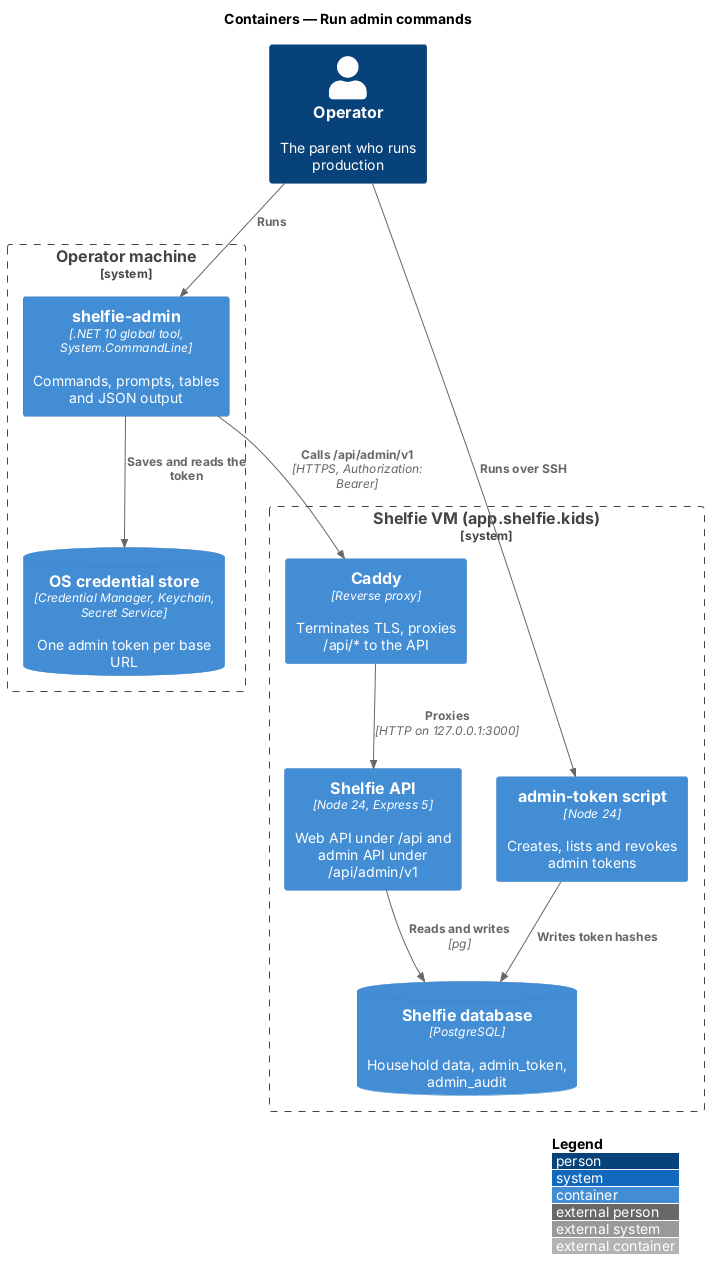

The diagram above was rendered by PlantUML. Its source (embedded in the PNG):
@startuml
!include <C4/C4_Container>
LAYOUT_WITH_LEGEND()
title Containers — Run admin commands

Person(op, "Operator", "The parent who runs production")
System_Boundary(machine, "Operator machine") {
  Container(cli, "shelfie-admin", ".NET 10 global tool, System.CommandLine", "Commands, prompts, tables and JSON output")
  ContainerDb(store, "OS credential store", "Credential Manager, Keychain, Secret Service", "One admin token per base URL")
}
System_Boundary(vm, "Shelfie VM (app.shelfie.kids)") {
  Container(caddy, "Caddy", "Reverse proxy", "Terminates TLS, proxies /api/* to the API")
  Container(api, "Shelfie API", "Node 24, Express 5", "Web API under /api and admin API under /api/admin/v1")
  ContainerDb(db, "Shelfie database", "PostgreSQL", "Household data, admin_token, admin_audit")
  Container(script, "admin-token script", "Node 24", "Creates, lists and revokes admin tokens")
}
Rel(op, cli, "Runs")
Rel(cli, store, "Saves and reads the token")
Rel(cli, caddy, "Calls /api/admin/v1", "HTTPS, Authorization: Bearer")
Rel(caddy, api, "Proxies", "HTTP on 127.0.0.1:3000")
Rel(api, db, "Reads and writes", "pg")
Rel(op, script, "Runs over SSH")
Rel(script, db, "Writes token hashes")
@enduml